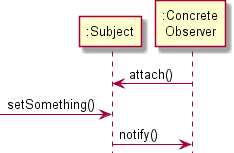

The diagram above was rendered by PlantUML. Its source (embedded in the PNG):
@startuml
hide footbox
participant ":Subject" as S
participant ":Concrete\nObserver" as O
S <- O : attach()
-> S : setSomething()
S -> O : notify()
@enduml